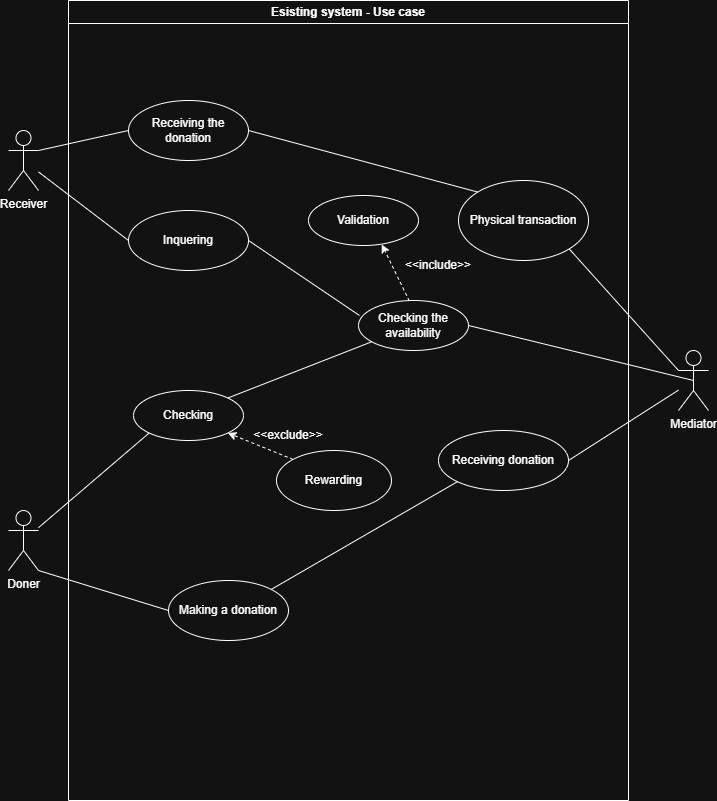

The diagram above was exported from draw.io. Its source (the exported page's mxGraphModel, read from the mxfile embedded in the PNG):
<mxGraphModel dx="906" dy="544" grid="1" gridSize="10" guides="1" tooltips="1" connect="1" arrows="1" fold="1" page="1" pageScale="1" pageWidth="850" pageHeight="1100" math="0" shadow="0">
  <root>
    <mxCell id="0" />
    <mxCell id="1" parent="0" />
    <mxCell id="hEuFmh-iPYHS-Z4X64T7-1" value="Receiver" style="shape=umlActor;verticalLabelPosition=bottom;verticalAlign=top;html=1;outlineConnect=0;" parent="1" vertex="1">
      <mxGeometry x="100" y="160" width="30" height="60" as="geometry" />
    </mxCell>
    <mxCell id="hEuFmh-iPYHS-Z4X64T7-2" value="Doner" style="shape=umlActor;verticalLabelPosition=bottom;verticalAlign=top;html=1;outlineConnect=0;" parent="1" vertex="1">
      <mxGeometry x="100" y="540" width="30" height="60" as="geometry" />
    </mxCell>
    <mxCell id="hEuFmh-iPYHS-Z4X64T7-5" value="Esisting system - Use case" style="swimlane;whiteSpace=wrap;html=1;" parent="1" vertex="1">
      <mxGeometry x="160" y="30" width="560" height="800" as="geometry" />
    </mxCell>
    <mxCell id="hEuFmh-iPYHS-Z4X64T7-9" value="Checking" style="ellipse;whiteSpace=wrap;html=1;" parent="hEuFmh-iPYHS-Z4X64T7-5" vertex="1">
      <mxGeometry x="65" y="390" width="110" height="50" as="geometry" />
    </mxCell>
    <mxCell id="hEuFmh-iPYHS-Z4X64T7-6" value="Inquering" style="ellipse;whiteSpace=wrap;html=1;" parent="hEuFmh-iPYHS-Z4X64T7-5" vertex="1">
      <mxGeometry x="60" y="210" width="120" height="60" as="geometry" />
    </mxCell>
    <mxCell id="hEuFmh-iPYHS-Z4X64T7-10" value="Physical transaction" style="ellipse;whiteSpace=wrap;html=1;" parent="hEuFmh-iPYHS-Z4X64T7-5" vertex="1">
      <mxGeometry x="390" y="180" width="130" height="80" as="geometry" />
    </mxCell>
    <mxCell id="hEuFmh-iPYHS-Z4X64T7-11" value="Rewarding" style="ellipse;whiteSpace=wrap;html=1;" parent="hEuFmh-iPYHS-Z4X64T7-5" vertex="1">
      <mxGeometry x="208" y="450" width="115" height="60" as="geometry" />
    </mxCell>
    <mxCell id="Xe1Oom_LQc-lFjicYTNJ-1" value="Receiving the donation" style="ellipse;whiteSpace=wrap;html=1;" parent="hEuFmh-iPYHS-Z4X64T7-5" vertex="1">
      <mxGeometry x="60" y="100" width="120" height="60" as="geometry" />
    </mxCell>
    <mxCell id="Xe1Oom_LQc-lFjicYTNJ-2" value="Making a donation" style="ellipse;whiteSpace=wrap;html=1;" parent="hEuFmh-iPYHS-Z4X64T7-5" vertex="1">
      <mxGeometry x="100" y="580" width="120" height="60" as="geometry" />
    </mxCell>
    <mxCell id="Xe1Oom_LQc-lFjicYTNJ-3" value="Receiving donation" style="ellipse;whiteSpace=wrap;html=1;" parent="hEuFmh-iPYHS-Z4X64T7-5" vertex="1">
      <mxGeometry x="370" y="430" width="130" height="60" as="geometry" />
    </mxCell>
    <mxCell id="Xe1Oom_LQc-lFjicYTNJ-4" value="Checking the availability" style="ellipse;whiteSpace=wrap;html=1;" parent="hEuFmh-iPYHS-Z4X64T7-5" vertex="1">
      <mxGeometry x="290" y="300" width="110" height="50" as="geometry" />
    </mxCell>
    <mxCell id="Xe1Oom_LQc-lFjicYTNJ-5" value="Validation" style="ellipse;whiteSpace=wrap;html=1;" parent="hEuFmh-iPYHS-Z4X64T7-5" vertex="1">
      <mxGeometry x="240" y="195" width="110" height="50" as="geometry" />
    </mxCell>
    <mxCell id="Xe1Oom_LQc-lFjicYTNJ-9" value="" style="endArrow=none;html=1;rounded=0;exitX=1;exitY=0;exitDx=0;exitDy=0;" parent="hEuFmh-iPYHS-Z4X64T7-5" source="hEuFmh-iPYHS-Z4X64T7-9" target="Xe1Oom_LQc-lFjicYTNJ-4" edge="1">
      <mxGeometry width="50" height="50" relative="1" as="geometry">
        <mxPoint x="240" y="430" as="sourcePoint" />
        <mxPoint x="290" y="380" as="targetPoint" />
      </mxGeometry>
    </mxCell>
    <mxCell id="Xe1Oom_LQc-lFjicYTNJ-8" value="" style="endArrow=none;html=1;rounded=0;entryX=0;entryY=1;entryDx=0;entryDy=0;exitX=1;exitY=0;exitDx=0;exitDy=0;" parent="hEuFmh-iPYHS-Z4X64T7-5" source="Xe1Oom_LQc-lFjicYTNJ-2" target="Xe1Oom_LQc-lFjicYTNJ-3" edge="1">
      <mxGeometry width="50" height="50" relative="1" as="geometry">
        <mxPoint x="240" y="430" as="sourcePoint" />
        <mxPoint x="290" y="380" as="targetPoint" />
      </mxGeometry>
    </mxCell>
    <mxCell id="Xe1Oom_LQc-lFjicYTNJ-55" value="" style="endArrow=none;html=1;rounded=0;exitX=0;exitY=0;exitDx=0;exitDy=0;entryX=1;entryY=0.5;entryDx=0;entryDy=0;" parent="hEuFmh-iPYHS-Z4X64T7-5" source="hEuFmh-iPYHS-Z4X64T7-10" target="Xe1Oom_LQc-lFjicYTNJ-1" edge="1">
      <mxGeometry width="50" height="50" relative="1" as="geometry">
        <mxPoint x="240" y="406" as="sourcePoint" />
        <mxPoint x="384" y="350" as="targetPoint" />
      </mxGeometry>
    </mxCell>
    <mxCell id="Xe1Oom_LQc-lFjicYTNJ-56" value="" style="endArrow=none;html=1;rounded=0;exitX=1;exitY=0.5;exitDx=0;exitDy=0;entryX=0.009;entryY=0.3;entryDx=0;entryDy=0;entryPerimeter=0;" parent="hEuFmh-iPYHS-Z4X64T7-5" source="hEuFmh-iPYHS-Z4X64T7-6" target="Xe1Oom_LQc-lFjicYTNJ-4" edge="1">
      <mxGeometry width="50" height="50" relative="1" as="geometry">
        <mxPoint x="509" y="212" as="sourcePoint" />
        <mxPoint x="280" y="150" as="targetPoint" />
      </mxGeometry>
    </mxCell>
    <mxCell id="Xe1Oom_LQc-lFjicYTNJ-59" value="&amp;lt;&amp;lt;include&amp;gt;&amp;gt;" style="text;html=1;whiteSpace=wrap;strokeColor=none;fillColor=none;align=center;verticalAlign=middle;rounded=0;" parent="hEuFmh-iPYHS-Z4X64T7-5" vertex="1">
      <mxGeometry x="340" y="250" width="60" height="30" as="geometry" />
    </mxCell>
    <mxCell id="YB2ULMK17NDizPD3rp1a-1" value="" style="endArrow=classic;html=1;rounded=0;exitX=0.462;exitY=0.011;exitDx=0;exitDy=0;exitPerimeter=0;fixDash=0;dashed=1;entryX=0.666;entryY=0.978;entryDx=0;entryDy=0;entryPerimeter=0;" edge="1" parent="hEuFmh-iPYHS-Z4X64T7-5" source="Xe1Oom_LQc-lFjicYTNJ-4" target="Xe1Oom_LQc-lFjicYTNJ-5">
      <mxGeometry width="50" height="50" relative="1" as="geometry">
        <mxPoint x="290" y="330" as="sourcePoint" />
        <mxPoint x="280" y="270" as="targetPoint" />
      </mxGeometry>
    </mxCell>
    <mxCell id="YB2ULMK17NDizPD3rp1a-2" value="" style="endArrow=classic;html=1;rounded=0;exitX=0;exitY=0;exitDx=0;exitDy=0;fixDash=0;dashed=1;entryX=1;entryY=1;entryDx=0;entryDy=0;" edge="1" parent="hEuFmh-iPYHS-Z4X64T7-5" source="hEuFmh-iPYHS-Z4X64T7-11" target="hEuFmh-iPYHS-Z4X64T7-9">
      <mxGeometry width="50" height="50" relative="1" as="geometry">
        <mxPoint x="418" y="667" as="sourcePoint" />
        <mxPoint x="390" y="610" as="targetPoint" />
      </mxGeometry>
    </mxCell>
    <mxCell id="Xe1Oom_LQc-lFjicYTNJ-11" value="&amp;lt;&amp;lt;exclude&amp;gt;&amp;gt;" style="text;html=1;whiteSpace=wrap;strokeColor=none;fillColor=none;align=center;verticalAlign=middle;rounded=0;" parent="hEuFmh-iPYHS-Z4X64T7-5" vertex="1">
      <mxGeometry x="190" y="420" width="60" height="30" as="geometry" />
    </mxCell>
    <mxCell id="hEuFmh-iPYHS-Z4X64T7-13" value="Mediator" style="shape=umlActor;verticalLabelPosition=bottom;verticalAlign=top;html=1;outlineConnect=0;" parent="1" vertex="1">
      <mxGeometry x="770" y="380" width="30" height="60" as="geometry" />
    </mxCell>
    <mxCell id="Xe1Oom_LQc-lFjicYTNJ-6" value="" style="endArrow=none;html=1;rounded=0;entryX=0;entryY=1;entryDx=0;entryDy=0;" parent="1" source="hEuFmh-iPYHS-Z4X64T7-2" target="hEuFmh-iPYHS-Z4X64T7-9" edge="1">
      <mxGeometry width="50" height="50" relative="1" as="geometry">
        <mxPoint x="400" y="460" as="sourcePoint" />
        <mxPoint x="450" y="410" as="targetPoint" />
      </mxGeometry>
    </mxCell>
    <mxCell id="Xe1Oom_LQc-lFjicYTNJ-7" value="" style="endArrow=none;html=1;rounded=0;exitX=1;exitY=1;exitDx=0;exitDy=0;exitPerimeter=0;entryX=0;entryY=0.5;entryDx=0;entryDy=0;" parent="1" source="hEuFmh-iPYHS-Z4X64T7-2" target="Xe1Oom_LQc-lFjicYTNJ-2" edge="1">
      <mxGeometry width="50" height="50" relative="1" as="geometry">
        <mxPoint x="400" y="460" as="sourcePoint" />
        <mxPoint x="450" y="410" as="targetPoint" />
      </mxGeometry>
    </mxCell>
    <mxCell id="Xe1Oom_LQc-lFjicYTNJ-12" value="" style="endArrow=none;html=1;rounded=0;exitX=1;exitY=0.5;exitDx=0;exitDy=0;" parent="1" source="Xe1Oom_LQc-lFjicYTNJ-3" target="hEuFmh-iPYHS-Z4X64T7-13" edge="1">
      <mxGeometry width="50" height="50" relative="1" as="geometry">
        <mxPoint x="500" y="648" as="sourcePoint" />
        <mxPoint x="687" y="540" as="targetPoint" />
      </mxGeometry>
    </mxCell>
    <mxCell id="Xe1Oom_LQc-lFjicYTNJ-13" value="" style="endArrow=none;html=1;rounded=0;exitX=1;exitY=1;exitDx=0;exitDy=0;entryX=0;entryY=0.3333333333333333;entryDx=0;entryDy=0;entryPerimeter=0;" parent="1" source="hEuFmh-iPYHS-Z4X64T7-10" target="hEuFmh-iPYHS-Z4X64T7-13" edge="1">
      <mxGeometry width="50" height="50" relative="1" as="geometry">
        <mxPoint x="790" y="630" as="sourcePoint" />
        <mxPoint x="900" y="560" as="targetPoint" />
      </mxGeometry>
    </mxCell>
    <mxCell id="Xe1Oom_LQc-lFjicYTNJ-53" value="" style="endArrow=none;html=1;rounded=0;exitX=1;exitY=0.5;exitDx=0;exitDy=0;entryX=0.5;entryY=0.5;entryDx=0;entryDy=0;entryPerimeter=0;" parent="1" source="Xe1Oom_LQc-lFjicYTNJ-4" target="hEuFmh-iPYHS-Z4X64T7-13" edge="1">
      <mxGeometry width="50" height="50" relative="1" as="geometry">
        <mxPoint x="680" y="300" as="sourcePoint" />
        <mxPoint x="789" y="422" as="targetPoint" />
      </mxGeometry>
    </mxCell>
    <mxCell id="Xe1Oom_LQc-lFjicYTNJ-57" value="" style="endArrow=none;html=1;rounded=0;exitX=0;exitY=0.5;exitDx=0;exitDy=0;entryX=1;entryY=0.3333333333333333;entryDx=0;entryDy=0;entryPerimeter=0;" parent="1" source="Xe1Oom_LQc-lFjicYTNJ-1" target="hEuFmh-iPYHS-Z4X64T7-1" edge="1">
      <mxGeometry width="50" height="50" relative="1" as="geometry">
        <mxPoint x="569" y="362" as="sourcePoint" />
        <mxPoint x="340" y="300" as="targetPoint" />
      </mxGeometry>
    </mxCell>
    <mxCell id="Xe1Oom_LQc-lFjicYTNJ-58" value="" style="endArrow=none;html=1;rounded=0;exitX=0;exitY=0.5;exitDx=0;exitDy=0;" parent="1" source="hEuFmh-iPYHS-Z4X64T7-6" target="hEuFmh-iPYHS-Z4X64T7-1" edge="1">
      <mxGeometry width="50" height="50" relative="1" as="geometry">
        <mxPoint x="409" y="272" as="sourcePoint" />
        <mxPoint x="180" y="210" as="targetPoint" />
      </mxGeometry>
    </mxCell>
  </root>
</mxGraphModel>